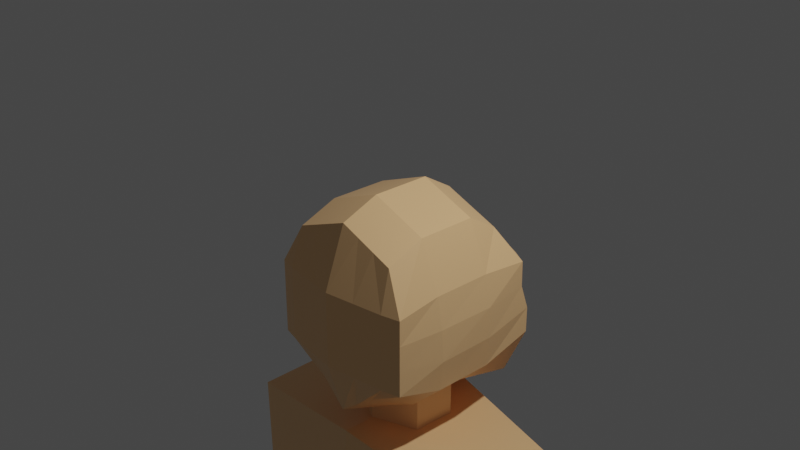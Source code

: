 # Source: char.blend  (saved by Blender 2.80.75; exported with 4.5.12 LTS)
import bpy
from mathutils import Matrix  # noqa: F401  (used for matrix-valued properties, if any)

bpy.ops.wm.read_factory_settings(use_empty=True)
scene = bpy.context.scene
scene.name = 'Scene'

# ---- collections
col_collection = bpy.data.collections.new('Collection'); scene.collection.children.link(col_collection)

# ---- materials (node trees are filled in below, after node groups)
mat_skin = bpy.data.materials.new('Skin')
mat_skin.alpha_threshold = 0.0
mat_skin.use_transparent_shadow = False
mat_skin.line_color = (0.0, 0.0, 0.0, 1.0)

# ---- material node trees
mat_skin.use_nodes = True; mat_skin.node_tree.nodes.clear()
_N = mat_skin.node_tree.nodes; _L = mat_skin.node_tree.links
n0 = _N.new('ShaderNodeOutputMaterial'); n0.name = 'Material Output'; n0.location = (300, 300)
n1 = _N.new('ShaderNodeBsdfPrincipled'); n1.name = 'Principled BSDF'; n1.location = (10, 300)
n1.distribution = 'GGX'
n1.subsurface_method = 'BURLEY'
n1.inputs[0].default_value = (1.0, 0.6105, 0.2961, 1.0)
n1.inputs[2].default_value = 0.4
n1.inputs[3].default_value = 1.45
n1.inputs[27].default_value = (0.0, 0.0, 0.0, 1.0)
n1.inputs[28].default_value = 1.0
_L.new(n1.outputs[0], n0.inputs[0])
n0.is_active_output = True

# ---- world
world_world = bpy.data.worlds.new('World'); scene.world = world_world
world_world.use_nodes = True; world_world.node_tree.nodes.clear()
_N = world_world.node_tree.nodes; _L = world_world.node_tree.links
n0 = _N.new('ShaderNodeOutputWorld'); n0.name = 'World Output'; n0.location = (300, 300)
n1 = _N.new('ShaderNodeBackground'); n1.name = 'Background'; n1.location = (10, 300)
n1.inputs[0].default_value = (0.05088, 0.05088, 0.05088, 1.0)
_L.new(n1.outputs[0], n0.inputs[0])
n0.is_active_output = True
world_world.color = (0.05088, 0.05088, 0.05088)
world_world.use_sun_shadow = False
world_world.sun_shadow_jitter_overblur = 0.0

# ---- cameras
cam_camera = bpy.data.cameras.new('Camera')
cam_camera.clip_end = 100.0
cam_camera.ortho_scale = 7.314

# ---- lights
light_light = bpy.data.lights.new('Light', 'POINT')
light_light.transmission_factor = 0.0
light_light.energy = 1000.0
light_light.shadow_soft_size = 0.1
light_light.shadow_maximum_resolution = 0.006
light_light.use_absolute_resolution = True

# ---- meshes
me_cube = bpy.data.meshes.new('Cube')
me_cube.from_pydata([(-0.639, 0.6837, 0.8254), (-0.5149, 1.084, -1.086), (-0.639, -0.7575, 0.8676), (-0.5149, -0.6835, -0.6169), (0.0, 1.084, -1.277), (0.0, -0.7575, 1.114), (0.0, -0.8207, -0.9894), (0.0, 0.6837, 1.072), (-0.8656, -0.8313, -0.4119), (-0.8656, -0.8313, 0.4247), (-0.8656, 0.8876, 0.4458), (-0.8656, 1.0, -0.4224), (0.0, 1.0, 0.4458), (0.0, 1.297, -0.4857), (0.0, -1.0, 0.4458), (0.0, -1.0, -0.3908), (-0.5149, 0.365, -0.9119), (-0.5149, -0.3017, -0.9119), (-0.639, -0.3333, 1.036), (-0.639, 0.3333, 1.036), (0.0, 0.365, -1.19), (0.0, -0.3017, -1.19), (0.0, 0.3333, 1.282), (0.0, -0.3333, 1.282), (-0.8656, -0.2806, -0.5806), (-0.8656, 0.3861, -0.5806), (-0.8656, -0.3333, 0.4985), (-0.8656, 0.3333, 0.4985), (-0.1716, 1.084, -1.236), (-0.3433, 1.084, -1.178), (-0.213, -0.7575, 1.032), (-0.426, -0.7575, 0.9496), (-0.3433, -0.7293, -0.7411), (-0.1716, -0.775, -0.8653), (-0.426, 0.6837, 0.9074), (-0.213, 0.6837, 0.9895), (-0.6667, 1.081, -0.4435), (-0.3333, 1.203, -0.4646), (-0.6667, 1.0, 0.4458), (-0.3333, 1.0, 0.4458), (-0.3333, -0.9438, -0.3978), (-0.6667, -0.8875, -0.4049), (-0.3333, -0.9438, 0.4388), (-0.6667, -0.8875, 0.4317), (-0.1716, 0.365, -1.097), (-0.3433, 0.365, -1.005), (-0.1716, -0.3017, -1.097), (-0.3433, -0.3017, -1.005), (-0.426, 0.3333, 1.118), (-0.213, 0.3333, 1.2), (-0.426, -0.3333, 1.118), (-0.213, -0.3333, 1.2), (-0.8656, -0.8313, -0.133), (-0.8656, -0.8313, 0.1458), (-0.8656, 0.8948, 0.1564), (-0.8656, 1.0, -0.133), (0.0, 1.081, 0.1353), (0.0, 1.162, -0.1752), (0.0, -1.0, 0.1669), (0.0, -1.0, -0.1119), (-0.9138, -0.3158, 0.1388), (-0.9219, -0.2982, -0.2209), (-0.9233, 0.3509, 0.1388), (-0.9156, 0.3685, -0.2209), (-0.3333, -0.9438, 0.1599), (-0.3333, -0.9438, -0.119), (-0.6667, -0.8875, 0.1529), (-0.6667, -0.8875, -0.126), (-0.6667, 0.8865, 0.1494), (-0.6667, 1.054, -0.1471), (-0.3333, 0.9526, 0.1423), (-0.3333, 1.108, -0.1611)], [], [(50, 18, 2, 31), (43, 31, 2, 9), (27, 19, 0, 10), (39, 35, 7, 12), (46, 21, 6, 33), (28, 37, 13, 4), (70, 39, 12, 56), (16, 25, 11, 1), (62, 27, 10, 54), (32, 41, 8, 3), (66, 43, 9, 53), (53, 9, 26, 60), (60, 26, 27, 62), (3, 8, 24, 17), (17, 24, 25, 16), (28, 4, 20, 44), (44, 20, 21, 46), (9, 2, 18, 26), (26, 18, 19, 27), (34, 0, 19, 48), (48, 19, 18, 50), (22, 49, 51, 23), (49, 48, 50, 51), (7, 35, 49, 22), (35, 34, 48, 49), (16, 45, 47, 17), (45, 44, 46, 47), (1, 29, 45, 16), (29, 28, 44, 45), (58, 14, 42, 64), (64, 42, 43, 66), (6, 15, 40, 33), (33, 40, 41, 32), (54, 10, 38, 68), (68, 38, 39, 70), (1, 11, 36, 29), (29, 36, 37, 28), (17, 47, 32, 3), (47, 46, 33, 32), (10, 0, 34, 38), (38, 34, 35, 39), (14, 5, 30, 42), (42, 30, 31, 43), (23, 51, 30, 5), (51, 50, 31, 30), (36, 69, 71, 37), (69, 68, 70, 71), (11, 55, 69, 36), (55, 54, 68, 69), (40, 65, 67, 41), (65, 64, 66, 67), (15, 59, 65, 40), (59, 58, 64, 65), (24, 61, 63, 25), (61, 60, 62, 63), (8, 52, 61, 24), (52, 53, 60, 61), (41, 67, 52, 8), (67, 66, 53, 52), (25, 63, 55, 11), (63, 62, 54, 55), (37, 71, 57, 13), (71, 70, 56, 57)])
_uv = me_cube.uv_layers.new(name='UVMap')
_uv.uv.foreach_set('vector', [0.5833, 0.1667, 0.625, 0.1667, 0.625, 0.25, 0.5833, 0.25, 0.5417, 0.4583, 0.625, 0.4583, 0.625, 0.5, 0.5417, 0.5, 0.5417, 0.6667, 0.625, 0.6667, 0.625, 0.75, 0.5417, 0.75, 0.7917, 0.5833, 0.875, 0.5833, 0.875, 0.625, 0.7917, 0.625, 0.4583, 0.9167, 0.5, 0.9167, 0.5, 1.0, 0.4583, 1.0, 0.625, 0.5833, 0.7083, 0.5833, 0.7083, 0.625, 0.625, 0.625, 0.7639, 0.5833, 0.7917, 0.5833, 0.7917, 0.625, 0.7639, 0.625, 0.375, 0.6667, 0.4583, 0.6667, 0.4583, 0.75, 0.375, 0.75, 0.5139, 0.6667, 0.5417, 0.6667, 0.5417, 0.75, 0.5139, 0.75, 0.375, 0.4583, 0.4583, 0.4583, 0.4583, 0.5, 0.375, 0.5, 0.5139, 0.4583, 0.5417, 0.4583, 0.5417, 0.5, 0.5139, 0.5, 0.5139, 0.5, 0.5417, 0.5, 0.5417, 0.5833, 0.5139, 0.5833, 0.5139, 0.5833, 0.5417, 0.5833, 0.5417, 0.6667, 0.5139, 0.6667, 0.375, 0.5, 0.4583, 0.5, 0.4583, 0.5833, 0.375, 0.5833, 0.375, 0.5833, 0.4583, 0.5833, 0.4583, 0.6667, 0.375, 0.6667, 0.4583, 0.75, 0.5, 0.75, 0.5, 0.8333, 0.4583, 0.8333, 0.4583, 0.8333, 0.5, 0.8333, 0.5, 0.9167, 0.4583, 0.9167, 0.5417, 0.5, 0.625, 0.5, 0.625, 0.5833, 0.5417, 0.5833, 0.5417, 0.5833, 0.625, 0.5833, 0.625, 0.6667, 0.5417, 0.6667, 0.5833, 0.0, 0.625, 0.0, 0.625, 0.08333, 0.5833, 0.08333, 0.5833, 0.08333, 0.625, 0.08333, 0.625, 0.1667, 0.5833, 0.1667, 0.5, 0.08333, 0.5417, 0.08333, 0.5417, 0.1667, 0.5, 0.1667, 0.5417, 0.08333, 0.5833, 0.08333, 0.5833, 0.1667, 0.5417, 0.1667, 0.5, 0.0, 0.5417, 0.0, 0.5417, 0.08333, 0.5, 0.08333, 0.5417, 0.0, 0.5833, 0.0, 0.5833, 0.08333, 0.5417, 0.08333, 0.375, 0.8333, 0.4167, 0.8333, 0.4167, 0.9167, 0.375, 0.9167, 0.4167, 0.8333, 0.4583, 0.8333, 0.4583, 0.9167, 0.4167, 0.9167, 0.375, 0.75, 0.4167, 0.75, 0.4167, 0.8333, 0.375, 0.8333, 0.4167, 0.75, 0.4583, 0.75, 0.4583, 0.8333, 0.4167, 0.8333, 0.5139, 0.375, 0.5417, 0.375, 0.5417, 0.4167, 0.5139, 0.4167, 0.5139, 0.4167, 0.5417, 0.4167, 0.5417, 0.4583, 0.5139, 0.4583, 0.375, 0.375, 0.4583, 0.375, 0.4583, 0.4167, 0.375, 0.4167, 0.375, 0.4167, 0.4583, 0.4167, 0.4583, 0.4583, 0.375, 0.4583, 0.7639, 0.5, 0.7917, 0.5, 0.7917, 0.5417, 0.7639, 0.5417, 0.7639, 0.5417, 0.7917, 0.5417, 0.7917, 0.5833, 0.7639, 0.5833, 0.625, 0.5, 0.7083, 0.5, 0.7083, 0.5417, 0.625, 0.5417, 0.625, 0.5417, 0.7083, 0.5417, 0.7083, 0.5833, 0.625, 0.5833, 0.375, 0.9167, 0.4167, 0.9167, 0.4167, 1.0, 0.375, 1.0, 0.4167, 0.9167, 0.4583, 0.9167, 0.4583, 1.0, 0.4167, 1.0, 0.7917, 0.5, 0.875, 0.5, 0.875, 0.5417, 0.7917, 0.5417, 0.7917, 0.5417, 0.875, 0.5417, 0.875, 0.5833, 0.7917, 0.5833, 0.5417, 0.375, 0.625, 0.375, 0.625, 0.4167, 0.5417, 0.4167, 0.5417, 0.4167, 0.625, 0.4167, 0.625, 0.4583, 0.5417, 0.4583, 0.5, 0.1667, 0.5417, 0.1667, 0.5417, 0.25, 0.5, 0.25, 0.5417, 0.1667, 0.5833, 0.1667, 0.5833, 0.25, 0.5417, 0.25, 0.7083, 0.5417, 0.7361, 0.5417, 0.7361, 0.5833, 0.7083, 0.5833, 0.7361, 0.5417, 0.7639, 0.5417, 0.7639, 0.5833, 0.7361, 0.5833, 0.7083, 0.5, 0.7361, 0.5, 0.7361, 0.5417, 0.7083, 0.5417, 0.7361, 0.5, 0.7639, 0.5, 0.7639, 0.5417, 0.7361, 0.5417, 0.4583, 0.4167, 0.4861, 0.4167, 0.4861, 0.4583, 0.4583, 0.4583, 0.4861, 0.4167, 0.5139, 0.4167, 0.5139, 0.4583, 0.4861, 0.4583, 0.4583, 0.375, 0.4861, 0.375, 0.4861, 0.4167, 0.4583, 0.4167, 0.4861, 0.375, 0.5139, 0.375, 0.5139, 0.4167, 0.4861, 0.4167, 0.4583, 0.5833, 0.4861, 0.5833, 0.4861, 0.6667, 0.4583, 0.6667, 0.4861, 0.5833, 0.5139, 0.5833, 0.5139, 0.6667, 0.4861, 0.6667, 0.4583, 0.5, 0.4861, 0.5, 0.4861, 0.5833, 0.4583, 0.5833, 0.4861, 0.5, 0.5139, 0.5, 0.5139, 0.5833, 0.4861, 0.5833, 0.4583, 0.4583, 0.4861, 0.4583, 0.4861, 0.5, 0.4583, 0.5, 0.4861, 0.4583, 0.5139, 0.4583, 0.5139, 0.5, 0.4861, 0.5, 0.4583, 0.6667, 0.4861, 0.6667, 0.4861, 0.75, 0.4583, 0.75, 0.4861, 0.6667, 0.5139, 0.6667, 0.5139, 0.75, 0.4861, 0.75, 0.7083, 0.5833, 0.7361, 0.5833, 0.7361, 0.625, 0.7083, 0.625, 0.7361, 0.5833, 0.7639, 0.5833, 0.7639, 0.625, 0.7361, 0.625])
me_cube.materials.append(mat_skin)
me_cube.use_remesh_preserve_volume = False
me_cube.use_remesh_preserve_attributes = False
me_cube.use_mirror_vertex_groups = False
me_cube.update()
me_cube_004 = bpy.data.meshes.new('Cube.004')
me_cube_004.from_pydata([(-1.315, -0.3958, -3.168), (-1.645, -0.6843, 0.6068), (-1.315, 0.5319, -3.186), (-1.648, 0.5796, 0.5924), (1.44e-17, 0.7088, -3.186), (2.674e-17, 0.7889, 0.8796), (1.028e-17, -0.7253, -3.168), (0.01194, -0.9317, 0.8156), (-1.498, -0.7585, -0.8147), (-1.497, 0.6609, -0.8208), (0.0, -1.093, -0.6485), (2.54e-08, 0.8344, -0.6485), (-1.362, 0.6261, -1.474), (2.88e-17, -0.8544, -1.52), (-1.01e-08, 0.7451, -1.353), (-1.347, -0.6458, -1.512), (-1.383, 0.6527, -2.294), (3.085e-17, -0.9074, -2.222), (3.085e-17, 0.739, -2.222), (-1.375, -0.6354, -2.294)], [], [(8, 1, 3, 9), (10, 7, 1, 8), (5, 3, 1, 7), (2, 4, 6, 0), (9, 3, 5, 11), (12, 9, 11, 14), (13, 10, 8, 15), (15, 8, 9, 12), (19, 15, 12, 16), (17, 13, 15, 19), (16, 12, 14, 18), (2, 16, 18, 4), (6, 17, 19, 0), (0, 19, 16, 2)])
_uv = me_cube_004.uv_layers.new(name='UVMap')
_uv.uv.foreach_set('vector', [0.525, 0.0, 0.625, 0.0, 0.625, 0.25, 0.525, 0.25, 0.525, 0.875, 0.625, 0.875, 0.625, 1.0, 0.525, 1.0, 0.75, 0.5, 0.875, 0.5, 0.875, 0.75, 0.75, 0.75, 0.125, 0.5, 0.25, 0.5, 0.25, 0.75, 0.125, 0.75, 0.525, 0.25, 0.625, 0.25, 0.625, 0.375, 0.525, 0.375, 0.48, 0.25, 0.525, 0.25, 0.525, 0.375, 0.48, 0.375, 0.48, 0.875, 0.525, 0.875, 0.525, 1.0, 0.48, 1.0, 0.48, 0.0, 0.525, 0.0, 0.525, 0.25, 0.48, 0.25, 0.438, 0.0, 0.48, 0.0, 0.48, 0.25, 0.438, 0.25, 0.438, 0.875, 0.48, 0.875, 0.48, 1.0, 0.438, 1.0, 0.438, 0.25, 0.48, 0.25, 0.48, 0.375, 0.438, 0.375, 0.375, 0.25, 0.438, 0.25, 0.438, 0.375, 0.375, 0.375, 0.375, 0.875, 0.438, 0.875, 0.438, 1.0, 0.375, 1.0, 0.375, 0.0, 0.438, 0.0, 0.438, 0.25, 0.375, 0.25])
me_cube_004.materials.append(mat_skin)
me_cube_004.use_remesh_preserve_volume = False
me_cube_004.use_remesh_preserve_attributes = False
me_cube_004.use_mirror_vertex_groups = False
me_cube_004.update()
me_cylinder = bpy.data.meshes.new('Cylinder')
me_cylinder.from_pydata([(0.0, 1.0, -1.0), (0.0, 1.0, 1.0), (0.866, 0.5, -1.0), (0.866, 0.5, 1.0), (0.866, -0.5, -1.0), (0.866, -0.5, 1.0), (-8.742e-08, -1.0, -1.0), (-8.742e-08, -1.0, 1.0), (-0.866, -0.5, -1.0), (-0.866, -0.5, 1.0), (-0.866, 0.5, -1.0), (-0.866, 0.5, 1.0)], [], [(0, 1, 3, 2), (2, 3, 5, 4), (4, 5, 7, 6), (6, 7, 9, 8), (3, 1, 11, 9, 7, 5), (8, 9, 11, 10), (10, 11, 1, 0), (0, 2, 4, 6, 8, 10)])
_uv = me_cylinder.uv_layers.new(name='UVMap')
_uv.uv.foreach_set('vector', [1.0, 0.5, 1.0, 1.0, 0.8333, 1.0, 0.8333, 0.5, 0.8333, 0.5, 0.8333, 1.0, 0.6667, 1.0, 0.6667, 0.5, 0.6667, 0.5, 0.6667, 1.0, 0.5, 1.0, 0.5, 0.5, 0.5, 0.5, 0.5, 1.0, 0.3333, 1.0, 0.3333, 0.5, 0.4578, 0.37, 0.25, 0.49, 0.04215, 0.37, 0.04215, 0.13, 0.25, 0.01, 0.4578, 0.13, 0.3333, 0.5, 0.3333, 1.0, 0.1667, 1.0, 0.1667, 0.5, 0.1667, 0.5, 0.1667, 1.0, -8.941e-08, 1.0, -8.941e-08, 0.5, 0.75, 0.49, 0.9578, 0.37, 0.9578, 0.13, 0.75, 0.01, 0.5422, 0.13, 0.5422, 0.37])
me_cylinder.materials.append(mat_skin)
me_cylinder.use_remesh_preserve_volume = False
me_cylinder.use_remesh_preserve_attributes = False
me_cylinder.use_mirror_vertex_groups = False
me_cylinder.update()

# ---- objects
ob_head = bpy.data.objects.new('Head', me_cube)
ob_light = bpy.data.objects.new('Light', light_light)
ob_camera = bpy.data.objects.new('Camera', cam_camera)
ob_cube = bpy.data.objects.new('Cube', me_cube_004)
ob_cylinder = bpy.data.objects.new('Cylinder', me_cylinder)

# ---- transforms, parenting, visibility, modifiers, constraints
ob_head.location = (0.0, 0.0, -0.6686)
ob_head.lock_rotations_4d = False
ob_head.empty_display_type = 'ARROWS'
ob_head.lineart.crease_threshold = 0.0
_m = ob_head.modifiers.new('Mirror', 'MIRROR')
ob_light.location = (4.076, 1.005, 5.904)
ob_light.rotation_euler = (0.6503, 0.05522, 1.866)
ob_light.lock_rotations_4d = False
ob_light.empty_display_type = 'ARROWS'
ob_light.color = (0.0, 0.0, 0.0, 0.0)
ob_light.lineart.crease_threshold = 0.0
ob_camera.location = (7.359, -6.926, 4.958)
ob_camera.rotation_euler = (1.129, -9.959e-07, 0.8168)
ob_camera.lock_rotations_4d = False
ob_camera.empty_display_type = 'ARROWS'
ob_camera.color = (0.0, 0.0, 0.0, 0.0)
ob_camera.display_type = 'WIRE'
ob_camera.lineart.crease_threshold = 0.0
ob_cube.location = (0.0, 0.0, -2.818)
ob_cube.rotation_euler = (0.0, -0.0, 3.142)
ob_cube.lineart.crease_threshold = 0.0
_m = ob_cube.modifiers.new('Mirror', 'MIRROR')
ob_cylinder.location = (-0.009381, 0.08722, -1.779)
ob_cylinder.scale = (0.5, 0.5, 0.5)
ob_cylinder.lineart.crease_threshold = 0.0

# ---- collection membership
col_collection.objects.link(ob_head)
col_collection.objects.link(ob_light)
col_collection.objects.link(ob_camera)
col_collection.objects.link(ob_cube)
col_collection.objects.link(ob_cylinder)

# ---- scene / render settings (as saved in the file)
scene.camera = ob_camera
scene.frame_start = 1; scene.frame_end = 250; scene.frame_set(1)
scene.render.engine = 'BLENDER_EEVEE_NEXT'
scene.cycles.use_denoising = False
scene.cycles.samples = 128
scene.cycles.sampling_pattern = 'TABULATED_SOBOL'
scene.cycles.use_adaptive_sampling = False
scene.cycles.use_light_tree = False
scene.view_settings.view_transform = 'Filmic'
bpy.context.view_layer.update()
